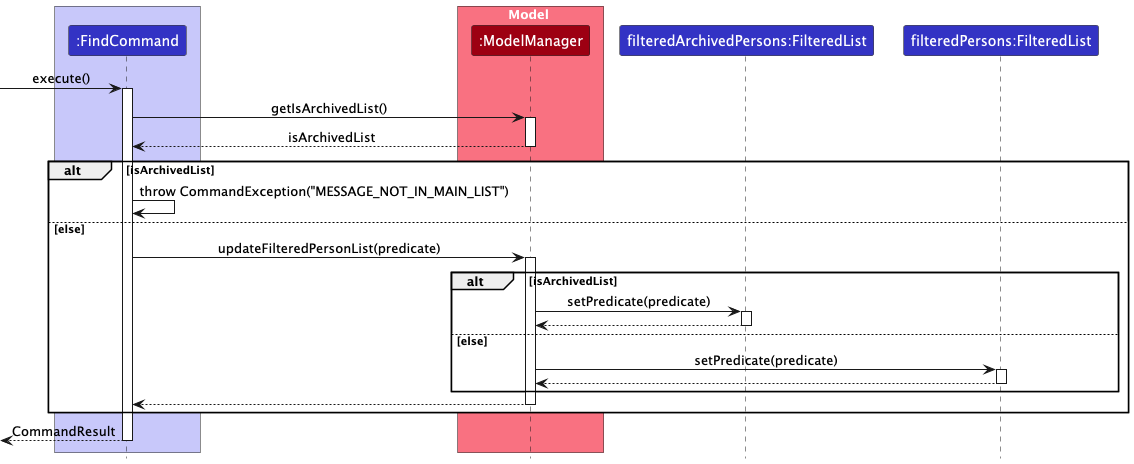

The diagram above was rendered by PlantUML. Its source (embedded in the PNG):
@startuml
!include style.puml
skinparam ArrowFontStyle plain

box LOGIC_COLOR_T1
participant ":FindCommand" as FindCommand LOGIC_COLOR
end box

box Model MODEL_COLOR_T1
participant ":ModelManager" as ModelManager MODEL_COLOR
end box

participant "filteredArchivedPersons:FilteredList" LOGIC_COLOR
participant "filteredPersons:FilteredList" LOGIC_COLOR

[-> FindCommand : execute()
activate FindCommand

FindCommand -> ModelManager : getIsArchivedList()
activate ModelManager
ModelManager --> FindCommand : isArchivedList
deactivate ModelManager

alt isArchivedList
    FindCommand -> FindCommand : throw CommandException("MESSAGE_NOT_IN_MAIN_LIST")
else else
    FindCommand -> ModelManager : updateFilteredPersonList(predicate)
    activate ModelManager

alt isArchivedList
    ModelManager -> "filteredArchivedPersons:FilteredList" : setPredicate(predicate)
    activate "filteredArchivedPersons:FilteredList"
    "filteredArchivedPersons:FilteredList" --> ModelManager
    deactivate "filteredArchivedPersons:FilteredList"
else else
    ModelManager -> "filteredPersons:FilteredList" : setPredicate(predicate)
    activate "filteredPersons:FilteredList"
        "filteredPersons:FilteredList" --> ModelManager
        deactivate "filteredPersons:FilteredList"
end alt

ModelManager --> FindCommand
deactivate ModelManager

end alt

<-- FindCommand : CommandResult
deactivate FindCommand

@enduml